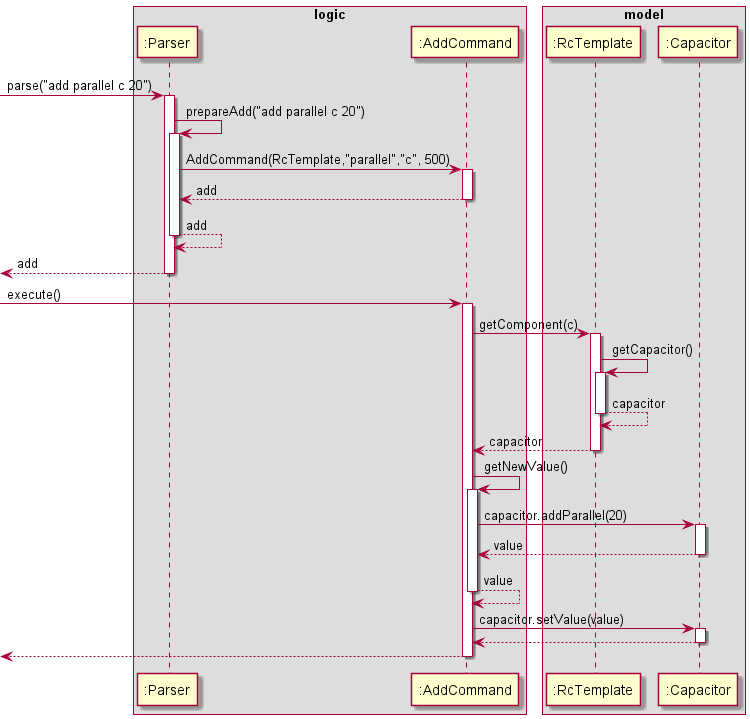

The diagram above was rendered by PlantUML. Its source (embedded in the PNG):
@startuml

box logic
participant ":Parser" as Parser
participant ":AddCommand" as AddCommand
end box

box model
participant ":RcTemplate" as RcTemplate
participant ":Capacitor" as Capacitor
end box

[-> Parser : parse("add parallel c 20")
activate Parser

Parser -> Parser : prepareAdd("add parallel c 20")
activate Parser

Parser -> AddCommand : AddCommand(RcTemplate,"parallel","c", 500)
activate AddCommand

Parser <-- AddCommand : add
deactivate AddCommand

Parser <-- Parser : add
deactivate Parser

[<-- Parser : add
deactivate Parser

[-> AddCommand: execute()
activate AddCommand

AddCommand -> RcTemplate : getComponent(c)
activate RcTemplate

RcTemplate -> RcTemplate : getCapacitor()
activate RcTemplate

RcTemplate <-- RcTemplate : capacitor
deactivate RcTemplate

AddCommand <-- RcTemplate : capacitor
deactivate RcTemplate

AddCommand -> AddCommand : getNewValue()
activate AddCommand

AddCommand -> Capacitor : capacitor.addParallel(20)
activate Capacitor

AddCommand <-- Capacitor : value
deactivate Capacitor

AddCommand <-- AddCommand : value
deactivate AddCommand

AddCommand -> Capacitor: capacitor.setValue(value)
activate Capacitor

AddCommand <-- Capacitor
deactivate Capacitor

[<-- AddCommand
deactivate AddCommand

@enduml